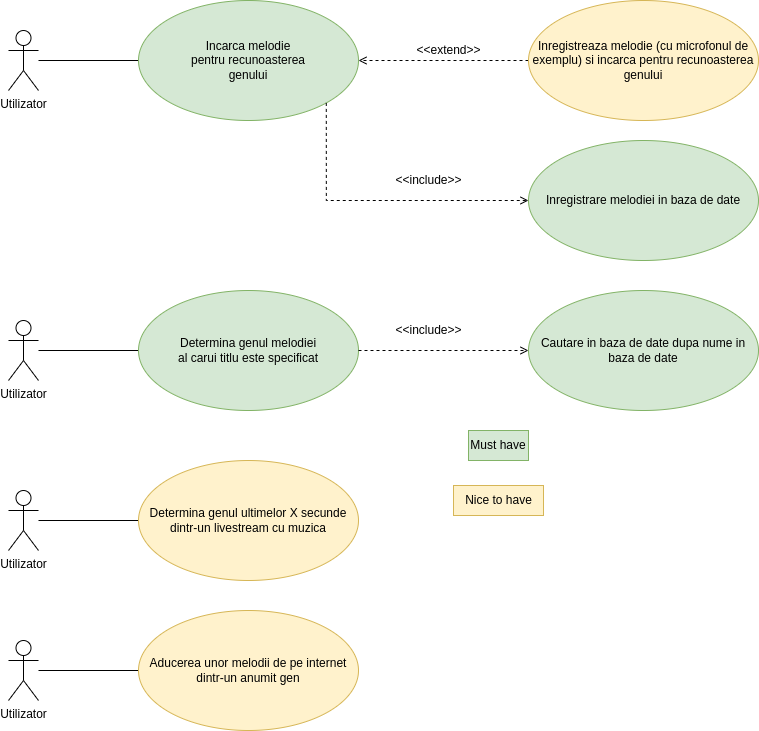

The diagram above was exported from draw.io. Its source (the exported page's mxGraphModel, read from the mxfile embedded in the PNG):
<mxGraphModel dx="1185" dy="708" grid="1" gridSize="10" guides="1" tooltips="1" connect="1" arrows="1" fold="1" page="0" pageScale="1" pageWidth="850" pageHeight="1100" math="0" shadow="0">
  <root>
    <mxCell id="0" />
    <mxCell id="1" parent="0" />
    <mxCell id="KHgheBfHh52hsCc37Nwc-3" style="edgeStyle=orthogonalEdgeStyle;rounded=0;orthogonalLoop=1;jettySize=auto;html=1;entryX=0;entryY=0.5;entryDx=0;entryDy=0;endArrow=none;endFill=0;" parent="1" source="KHgheBfHh52hsCc37Nwc-1" target="KHgheBfHh52hsCc37Nwc-2" edge="1">
      <mxGeometry relative="1" as="geometry" />
    </mxCell>
    <mxCell id="KHgheBfHh52hsCc37Nwc-1" value="Utilizator" style="shape=umlActor;verticalLabelPosition=bottom;verticalAlign=top;html=1;outlineConnect=0;" parent="1" vertex="1">
      <mxGeometry x="90" y="320" width="30" height="60" as="geometry" />
    </mxCell>
    <mxCell id="KHgheBfHh52hsCc37Nwc-2" value="Incarca melodie&lt;br&gt;pentru recunoasterea&lt;br&gt;genului" style="ellipse;whiteSpace=wrap;html=1;fillColor=#d5e8d4;strokeColor=#82b366;" parent="1" vertex="1">
      <mxGeometry x="220" y="290" width="220" height="120" as="geometry" />
    </mxCell>
    <mxCell id="KHgheBfHh52hsCc37Nwc-5" style="edgeStyle=orthogonalEdgeStyle;rounded=0;orthogonalLoop=1;jettySize=auto;html=1;entryX=1;entryY=0.5;entryDx=0;entryDy=0;dashed=1;endArrow=open;endFill=0;" parent="1" source="KHgheBfHh52hsCc37Nwc-4" target="KHgheBfHh52hsCc37Nwc-2" edge="1">
      <mxGeometry relative="1" as="geometry" />
    </mxCell>
    <mxCell id="KHgheBfHh52hsCc37Nwc-4" value="Inregistreaza melodie (cu microfonul de exemplu) si incarca pentru recunoasterea genului" style="ellipse;whiteSpace=wrap;html=1;fillColor=#fff2cc;strokeColor=#d6b656;" parent="1" vertex="1">
      <mxGeometry x="610" y="290" width="230" height="120" as="geometry" />
    </mxCell>
    <mxCell id="KHgheBfHh52hsCc37Nwc-7" value="&amp;lt;&amp;lt;extend&amp;gt;&amp;gt;" style="text;html=1;align=center;verticalAlign=middle;resizable=0;points=[];autosize=1;strokeColor=none;fillColor=none;" parent="1" vertex="1">
      <mxGeometry x="490" y="330" width="80" height="20" as="geometry" />
    </mxCell>
    <mxCell id="KHgheBfHh52hsCc37Nwc-8" style="edgeStyle=orthogonalEdgeStyle;rounded=0;orthogonalLoop=1;jettySize=auto;html=1;entryX=0;entryY=0.5;entryDx=0;entryDy=0;endArrow=none;endFill=0;" parent="1" source="KHgheBfHh52hsCc37Nwc-9" target="KHgheBfHh52hsCc37Nwc-10" edge="1">
      <mxGeometry relative="1" as="geometry" />
    </mxCell>
    <mxCell id="KHgheBfHh52hsCc37Nwc-9" value="Utilizator" style="shape=umlActor;verticalLabelPosition=bottom;verticalAlign=top;html=1;outlineConnect=0;" parent="1" vertex="1">
      <mxGeometry x="90" y="610" width="30" height="60" as="geometry" />
    </mxCell>
    <mxCell id="KHgheBfHh52hsCc37Nwc-10" value="Determina genul melodiei&lt;br&gt;al carui titlu este specificat" style="ellipse;whiteSpace=wrap;html=1;fillColor=#d5e8d4;strokeColor=#82b366;" parent="1" vertex="1">
      <mxGeometry x="220" y="580" width="220" height="120" as="geometry" />
    </mxCell>
    <mxCell id="KHgheBfHh52hsCc37Nwc-11" value="Cautare in baza de date dupa nume in baza de date" style="ellipse;whiteSpace=wrap;html=1;fillColor=#d5e8d4;strokeColor=#82b366;" parent="1" vertex="1">
      <mxGeometry x="610" y="580" width="230" height="120" as="geometry" />
    </mxCell>
    <mxCell id="KHgheBfHh52hsCc37Nwc-13" style="edgeStyle=orthogonalEdgeStyle;rounded=0;orthogonalLoop=1;jettySize=auto;html=1;entryX=0;entryY=0.5;entryDx=0;entryDy=0;dashed=1;endArrow=open;endFill=0;exitX=1;exitY=0.5;exitDx=0;exitDy=0;" parent="1" source="KHgheBfHh52hsCc37Nwc-10" target="KHgheBfHh52hsCc37Nwc-11" edge="1">
      <mxGeometry relative="1" as="geometry">
        <mxPoint x="480" y="700" as="sourcePoint" />
        <mxPoint x="410" y="520" as="targetPoint" />
      </mxGeometry>
    </mxCell>
    <mxCell id="KHgheBfHh52hsCc37Nwc-15" value="&amp;lt;&amp;lt;include&amp;gt;&amp;gt;" style="text;html=1;align=center;verticalAlign=middle;resizable=0;points=[];autosize=1;strokeColor=none;fillColor=none;" parent="1" vertex="1">
      <mxGeometry x="470" y="610" width="80" height="20" as="geometry" />
    </mxCell>
    <mxCell id="KHgheBfHh52hsCc37Nwc-16" value="Inregistrare melodiei in baza de date" style="ellipse;whiteSpace=wrap;html=1;fillColor=#d5e8d4;strokeColor=#82b366;" parent="1" vertex="1">
      <mxGeometry x="610" y="430" width="230" height="120" as="geometry" />
    </mxCell>
    <mxCell id="KHgheBfHh52hsCc37Nwc-17" style="edgeStyle=orthogonalEdgeStyle;rounded=0;orthogonalLoop=1;jettySize=auto;html=1;entryX=0;entryY=0.5;entryDx=0;entryDy=0;dashed=1;endArrow=open;endFill=0;exitX=1;exitY=1;exitDx=0;exitDy=0;" parent="1" source="KHgheBfHh52hsCc37Nwc-2" target="KHgheBfHh52hsCc37Nwc-16" edge="1">
      <mxGeometry relative="1" as="geometry">
        <mxPoint x="560" y="350" as="sourcePoint" />
        <mxPoint x="420" y="470" as="targetPoint" />
        <Array as="points">
          <mxPoint x="408" y="490" />
        </Array>
      </mxGeometry>
    </mxCell>
    <mxCell id="KHgheBfHh52hsCc37Nwc-18" value="&amp;lt;&amp;lt;include&amp;gt;&amp;gt;" style="text;html=1;align=center;verticalAlign=middle;resizable=0;points=[];autosize=1;strokeColor=none;fillColor=none;" parent="1" vertex="1">
      <mxGeometry x="470" y="460" width="80" height="20" as="geometry" />
    </mxCell>
    <mxCell id="KHgheBfHh52hsCc37Nwc-19" style="edgeStyle=orthogonalEdgeStyle;rounded=0;orthogonalLoop=1;jettySize=auto;html=1;entryX=0;entryY=0.5;entryDx=0;entryDy=0;endArrow=none;endFill=0;" parent="1" source="KHgheBfHh52hsCc37Nwc-20" target="KHgheBfHh52hsCc37Nwc-21" edge="1">
      <mxGeometry relative="1" as="geometry" />
    </mxCell>
    <mxCell id="KHgheBfHh52hsCc37Nwc-20" value="Utilizator" style="shape=umlActor;verticalLabelPosition=bottom;verticalAlign=top;html=1;outlineConnect=0;" parent="1" vertex="1">
      <mxGeometry x="90" y="780" width="30" height="60" as="geometry" />
    </mxCell>
    <mxCell id="KHgheBfHh52hsCc37Nwc-21" value="Determina genul ultimelor X secunde&lt;br&gt;dintr-un livestream cu muzica" style="ellipse;whiteSpace=wrap;html=1;fillColor=#fff2cc;strokeColor=#d6b656;" parent="1" vertex="1">
      <mxGeometry x="220" y="750" width="220" height="120" as="geometry" />
    </mxCell>
    <mxCell id="dPEeS4IEXqatceNqZUvt-1" style="edgeStyle=orthogonalEdgeStyle;rounded=0;orthogonalLoop=1;jettySize=auto;html=1;entryX=0;entryY=0.5;entryDx=0;entryDy=0;endArrow=none;endFill=0;" edge="1" parent="1" source="dPEeS4IEXqatceNqZUvt-2" target="dPEeS4IEXqatceNqZUvt-3">
      <mxGeometry relative="1" as="geometry">
        <mxPoint x="220" y="960" as="targetPoint" />
      </mxGeometry>
    </mxCell>
    <mxCell id="dPEeS4IEXqatceNqZUvt-2" value="Utilizator" style="shape=umlActor;verticalLabelPosition=bottom;verticalAlign=top;html=1;outlineConnect=0;" vertex="1" parent="1">
      <mxGeometry x="90" y="930" width="30" height="60" as="geometry" />
    </mxCell>
    <mxCell id="dPEeS4IEXqatceNqZUvt-3" value="Aducerea unor melodii de pe internet&lt;br&gt;dintr-un anumit gen" style="ellipse;whiteSpace=wrap;html=1;fillColor=#fff2cc;strokeColor=#d6b656;" vertex="1" parent="1">
      <mxGeometry x="220" y="900" width="220" height="120" as="geometry" />
    </mxCell>
    <mxCell id="dPEeS4IEXqatceNqZUvt-8" value="Must have" style="text;html=1;strokeColor=#82b366;fillColor=#d5e8d4;align=center;verticalAlign=middle;whiteSpace=wrap;rounded=0;" vertex="1" parent="1">
      <mxGeometry x="550" y="720" width="60" height="30" as="geometry" />
    </mxCell>
    <mxCell id="dPEeS4IEXqatceNqZUvt-9" value="Nice to have" style="text;html=1;align=center;verticalAlign=middle;resizable=0;points=[];autosize=1;strokeColor=#d6b656;fillColor=#fff2cc;" vertex="1" parent="1">
      <mxGeometry x="535" y="775" width="90" height="30" as="geometry" />
    </mxCell>
  </root>
</mxGraphModel>